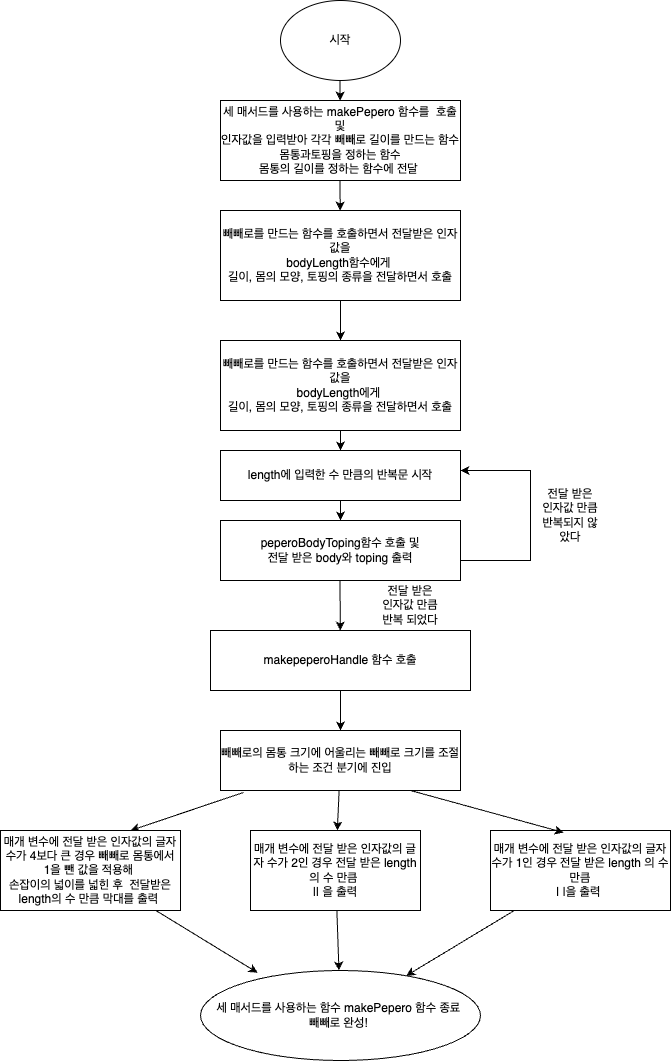

The diagram above was exported from draw.io. Its source (the exported page's mxGraphModel, read from the mxfile embedded in the PNG):
<mxGraphModel dx="1026" dy="601" grid="1" gridSize="10" guides="1" tooltips="1" connect="1" arrows="1" fold="1" page="1" pageScale="1" pageWidth="827" pageHeight="1169" math="0" shadow="0">
  <root>
    <mxCell id="0" />
    <mxCell id="1" parent="0" />
    <mxCell id="ywRbRmQ5EgXh6uIDPmV1-1" value="시작" style="ellipse;whiteSpace=wrap;html=1;" vertex="1" parent="1">
      <mxGeometry x="350" y="10" width="120" height="80" as="geometry" />
    </mxCell>
    <mxCell id="ywRbRmQ5EgXh6uIDPmV1-2" value="" style="endArrow=classic;html=1;rounded=0;" edge="1" parent="1" target="ywRbRmQ5EgXh6uIDPmV1-3">
      <mxGeometry width="50" height="50" relative="1" as="geometry">
        <mxPoint x="409.5" y="90" as="sourcePoint" />
        <mxPoint x="409.5" y="130" as="targetPoint" />
      </mxGeometry>
    </mxCell>
    <mxCell id="ywRbRmQ5EgXh6uIDPmV1-3" value="세 매서드를 사용하는 makePepero 함수를&amp;nbsp; 호출및&lt;br&gt;인자값을 입력받아 각각 빼빼로 길이를 만드는 함수&lt;br&gt;몸통과토핑을 정하는 함수&lt;br&gt;몸통의 길이를 정하는 함수에 전달&amp;nbsp;" style="rounded=0;whiteSpace=wrap;html=1;" vertex="1" parent="1">
      <mxGeometry x="290" y="110" width="240" height="80" as="geometry" />
    </mxCell>
    <mxCell id="ywRbRmQ5EgXh6uIDPmV1-4" value="" style="endArrow=classic;html=1;rounded=0;" edge="1" parent="1" target="ywRbRmQ5EgXh6uIDPmV1-5">
      <mxGeometry width="50" height="50" relative="1" as="geometry">
        <mxPoint x="409.5" y="190" as="sourcePoint" />
        <mxPoint x="409.5" y="270" as="targetPoint" />
      </mxGeometry>
    </mxCell>
    <mxCell id="ywRbRmQ5EgXh6uIDPmV1-5" value="빼빼로를 만드는 함수를 호출하면서 전달받은 인자값을&lt;br&gt;bodyLength함수에게&amp;nbsp;&lt;br&gt;길이, 몸의 모양, 토핑의 종류을 전달하면서 호출" style="rounded=0;whiteSpace=wrap;html=1;" vertex="1" parent="1">
      <mxGeometry x="290" y="220" width="240" height="90" as="geometry" />
    </mxCell>
    <mxCell id="ywRbRmQ5EgXh6uIDPmV1-7" value="빼빼로를 만드는 함수를 호출하면서 전달받은 인자값을&lt;br&gt;bodyLength에게&amp;nbsp;&lt;br&gt;길이, 몸의 모양, 토핑의 종류을 전달하면서 호출" style="rounded=0;whiteSpace=wrap;html=1;" vertex="1" parent="1">
      <mxGeometry x="290" y="350" width="240" height="90" as="geometry" />
    </mxCell>
    <mxCell id="ywRbRmQ5EgXh6uIDPmV1-9" value="" style="endArrow=classic;html=1;rounded=0;" edge="1" parent="1" source="ywRbRmQ5EgXh6uIDPmV1-5" target="ywRbRmQ5EgXh6uIDPmV1-7">
      <mxGeometry width="50" height="50" relative="1" as="geometry">
        <mxPoint x="413" y="340" as="sourcePoint" />
        <mxPoint x="413" y="390" as="targetPoint" />
      </mxGeometry>
    </mxCell>
    <mxCell id="ywRbRmQ5EgXh6uIDPmV1-11" value="" style="endArrow=classic;html=1;rounded=0;" edge="1" parent="1" source="ywRbRmQ5EgXh6uIDPmV1-7" target="ywRbRmQ5EgXh6uIDPmV1-12">
      <mxGeometry width="50" height="50" relative="1" as="geometry">
        <mxPoint x="409.5" y="490" as="sourcePoint" />
        <mxPoint x="409.5" y="530" as="targetPoint" />
      </mxGeometry>
    </mxCell>
    <mxCell id="ywRbRmQ5EgXh6uIDPmV1-12" value="length에 입력한 수 만큼의 반복문 시작" style="rounded=0;whiteSpace=wrap;html=1;" vertex="1" parent="1">
      <mxGeometry x="290" y="460" width="240" height="50" as="geometry" />
    </mxCell>
    <mxCell id="ywRbRmQ5EgXh6uIDPmV1-13" value="" style="endArrow=classic;html=1;rounded=0;" edge="1" parent="1" source="ywRbRmQ5EgXh6uIDPmV1-12" target="ywRbRmQ5EgXh6uIDPmV1-16">
      <mxGeometry width="50" height="50" relative="1" as="geometry">
        <mxPoint x="409.5" y="560" as="sourcePoint" />
        <mxPoint x="410" y="600" as="targetPoint" />
      </mxGeometry>
    </mxCell>
    <mxCell id="ywRbRmQ5EgXh6uIDPmV1-16" value="peperoBodyToping함수 호출 및&lt;br&gt;전달 받은 body와 toping 출력" style="rounded=0;whiteSpace=wrap;html=1;" vertex="1" parent="1">
      <mxGeometry x="290" y="530" width="240" height="60" as="geometry" />
    </mxCell>
    <mxCell id="ywRbRmQ5EgXh6uIDPmV1-17" value="" style="endArrow=classic;html=1;rounded=0;" edge="1" parent="1">
      <mxGeometry width="50" height="50" relative="1" as="geometry">
        <mxPoint x="530" y="570" as="sourcePoint" />
        <mxPoint x="530" y="480" as="targetPoint" />
        <Array as="points">
          <mxPoint x="600" y="570" />
          <mxPoint x="600" y="480" />
        </Array>
      </mxGeometry>
    </mxCell>
    <mxCell id="ywRbRmQ5EgXh6uIDPmV1-18" value="전달 받은 인자값 만큼 반복되지 않았다" style="text;html=1;strokeColor=none;fillColor=none;align=center;verticalAlign=middle;whiteSpace=wrap;rounded=0;" vertex="1" parent="1">
      <mxGeometry x="610" y="510" width="60" height="30" as="geometry" />
    </mxCell>
    <mxCell id="ywRbRmQ5EgXh6uIDPmV1-19" value="" style="endArrow=classic;html=1;rounded=0;" edge="1" parent="1">
      <mxGeometry width="50" height="50" relative="1" as="geometry">
        <mxPoint x="409.5" y="590" as="sourcePoint" />
        <mxPoint x="409.8125" y="640" as="targetPoint" />
      </mxGeometry>
    </mxCell>
    <mxCell id="ywRbRmQ5EgXh6uIDPmV1-20" value="makepeperoHandle 함수 호출&lt;br&gt;" style="rounded=0;whiteSpace=wrap;html=1;" vertex="1" parent="1">
      <mxGeometry x="280" y="640" width="260" height="60" as="geometry" />
    </mxCell>
    <mxCell id="ywRbRmQ5EgXh6uIDPmV1-21" value="전달 받은 인자값 만큼 반복 되었다" style="text;html=1;strokeColor=none;fillColor=none;align=center;verticalAlign=middle;whiteSpace=wrap;rounded=0;" vertex="1" parent="1">
      <mxGeometry x="450" y="600" width="60" height="30" as="geometry" />
    </mxCell>
    <mxCell id="ywRbRmQ5EgXh6uIDPmV1-22" value="빼빼로의 몸통 크기에 어울리는 빼빼로 크기를 조절하는 조건 분기에 진입" style="rounded=0;whiteSpace=wrap;html=1;" vertex="1" parent="1">
      <mxGeometry x="290" y="740" width="240" height="60" as="geometry" />
    </mxCell>
    <mxCell id="ywRbRmQ5EgXh6uIDPmV1-23" value="" style="endArrow=classic;html=1;rounded=0;exitX=0.096;exitY=1.033;exitDx=0;exitDy=0;exitPerimeter=0;" edge="1" parent="1" source="ywRbRmQ5EgXh6uIDPmV1-22">
      <mxGeometry width="50" height="50" relative="1" as="geometry">
        <mxPoint x="359.5" y="788.86" as="sourcePoint" />
        <mxPoint x="200" y="840.0022845691384" as="targetPoint" />
      </mxGeometry>
    </mxCell>
    <mxCell id="ywRbRmQ5EgXh6uIDPmV1-24" value="매개 변수에 전달 받은 인자값의 글자 수가 4보다 큰 경우 빼빼로 몸통에서 1을 뺀 값을 적용해&amp;nbsp;&lt;br&gt;손잡이의 넓이를 넓힌 후&amp;nbsp; 전달받은 length의 수 만큼 막대를 출력&amp;nbsp;" style="rounded=0;whiteSpace=wrap;html=1;" vertex="1" parent="1">
      <mxGeometry x="70" y="840" width="180" height="80" as="geometry" />
    </mxCell>
    <mxCell id="ywRbRmQ5EgXh6uIDPmV1-26" value="" style="endArrow=classic;html=1;rounded=0;entryX=0.204;entryY=0.025;entryDx=0;entryDy=0;entryPerimeter=0;" edge="1" parent="1" source="ywRbRmQ5EgXh6uIDPmV1-24" target="ywRbRmQ5EgXh6uIDPmV1-47">
      <mxGeometry width="50" height="50" relative="1" as="geometry">
        <mxPoint x="413" y="950" as="sourcePoint" />
        <mxPoint x="307.20000000000005" y="960" as="targetPoint" />
      </mxGeometry>
    </mxCell>
    <mxCell id="ywRbRmQ5EgXh6uIDPmV1-33" value="" style="endArrow=classic;html=1;rounded=0;" edge="1" parent="1" source="ywRbRmQ5EgXh6uIDPmV1-20" target="ywRbRmQ5EgXh6uIDPmV1-22">
      <mxGeometry width="50" height="50" relative="1" as="geometry">
        <mxPoint x="414" y="700" as="sourcePoint" />
        <mxPoint x="464" y="650" as="targetPoint" />
      </mxGeometry>
    </mxCell>
    <mxCell id="ywRbRmQ5EgXh6uIDPmV1-35" value="매개 변수에 전달 받은 인자값의 글자 수가 2인 경우 전달 받은 length의 수 만큼&amp;nbsp;&lt;br&gt;&amp;nbsp;|| 을 출력&amp;nbsp;" style="rounded=0;whiteSpace=wrap;html=1;" vertex="1" parent="1">
      <mxGeometry x="320" y="840" width="170" height="80" as="geometry" />
    </mxCell>
    <mxCell id="ywRbRmQ5EgXh6uIDPmV1-36" value="" style="endArrow=classic;html=1;rounded=0;" edge="1" parent="1" source="ywRbRmQ5EgXh6uIDPmV1-22" target="ywRbRmQ5EgXh6uIDPmV1-35">
      <mxGeometry width="50" height="50" relative="1" as="geometry">
        <mxPoint x="550" y="810" as="sourcePoint" />
        <mxPoint x="600" y="760" as="targetPoint" />
      </mxGeometry>
    </mxCell>
    <mxCell id="ywRbRmQ5EgXh6uIDPmV1-37" value="" style="endArrow=classic;html=1;rounded=0;" edge="1" parent="1" source="ywRbRmQ5EgXh6uIDPmV1-35" target="ywRbRmQ5EgXh6uIDPmV1-47">
      <mxGeometry width="50" height="50" relative="1" as="geometry">
        <mxPoint x="540" y="910" as="sourcePoint" />
        <mxPoint x="400" y="960" as="targetPoint" />
      </mxGeometry>
    </mxCell>
    <mxCell id="ywRbRmQ5EgXh6uIDPmV1-38" value="매개 변수에 전달 받은 인자값의 글자 수가 1인 경우 전달 받은 length 의 수 만큼 &lt;br&gt;| |을 출력&amp;nbsp;" style="rounded=0;whiteSpace=wrap;html=1;" vertex="1" parent="1">
      <mxGeometry x="560" y="840" width="180" height="80" as="geometry" />
    </mxCell>
    <mxCell id="ywRbRmQ5EgXh6uIDPmV1-39" value="" style="endArrow=classic;html=1;rounded=0;entryX=0.406;entryY=0.025;entryDx=0;entryDy=0;entryPerimeter=0;" edge="1" parent="1" target="ywRbRmQ5EgXh6uIDPmV1-38">
      <mxGeometry width="50" height="50" relative="1" as="geometry">
        <mxPoint x="480" y="800" as="sourcePoint" />
        <mxPoint x="520" y="840" as="targetPoint" />
      </mxGeometry>
    </mxCell>
    <mxCell id="ywRbRmQ5EgXh6uIDPmV1-44" value="" style="endArrow=classic;html=1;rounded=0;" edge="1" parent="1" source="ywRbRmQ5EgXh6uIDPmV1-38" target="ywRbRmQ5EgXh6uIDPmV1-47">
      <mxGeometry width="50" height="50" relative="1" as="geometry">
        <mxPoint x="480" y="900" as="sourcePoint" />
        <mxPoint x="483.60000000000014" y="960" as="targetPoint" />
      </mxGeometry>
    </mxCell>
    <mxCell id="ywRbRmQ5EgXh6uIDPmV1-47" value="세 매서드를 사용하는 함수 makePepero 함수 종료&amp;nbsp;&lt;br&gt;빼빼로 완성!&amp;nbsp;" style="ellipse;whiteSpace=wrap;html=1;" vertex="1" parent="1">
      <mxGeometry x="270" y="980" width="280" height="90" as="geometry" />
    </mxCell>
  </root>
</mxGraphModel>